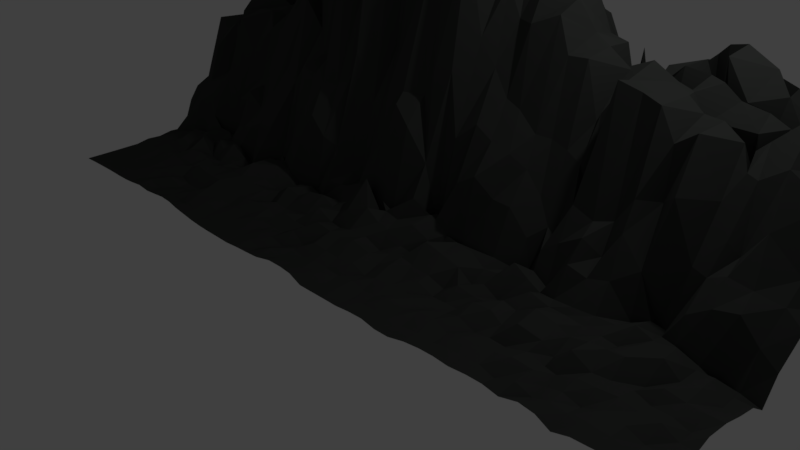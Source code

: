 # Source: MountainWall.blend  (saved by Blender 2.78.0; exported with 4.5.12 LTS)
import bpy
from mathutils import Matrix  # noqa: F401  (used for matrix-valued properties, if any)

bpy.ops.wm.read_factory_settings(use_empty=True)
scene = bpy.context.scene
scene.name = 'Scene'

# ---- collections
col_collection_1 = bpy.data.collections.new('Collection 1'); scene.collection.children.link(col_collection_1)

# ---- materials (node trees are filled in below, after node groups)
mat_material = bpy.data.materials.new('Material')
mat_material.alpha_threshold = 0.0
mat_material.use_transparent_shadow = False
mat_material.diffuse_color = (0.04971, 0.05286, 0.04971, 1.0)
mat_material.roughness = 0.5
mat_material.specular_intensity = 0.0

# ---- material node trees

# ---- world
world_world = bpy.data.worlds.new('World'); scene.world = world_world
world_world.color = (0.05088, 0.05088, 0.05088)
world_world.use_sun_shadow = False
world_world.sun_shadow_jitter_overblur = 0.0
world_world.cycles.sampling_method = 'MANUAL'

# ---- cameras
cam_camera = bpy.data.cameras.new('Camera')
cam_camera.clip_end = 100.0
cam_camera.lens = 35.0
cam_camera.sensor_width = 32.0
cam_camera.sensor_height = 18.0
cam_camera.ortho_scale = 7.314
cam_camera.dof.focus_distance = 0.0
cam_camera.dof.aperture_fstop = 128.0

# ---- lights
light_lamp = bpy.data.lights.new('Lamp', 'POINT')
light_lamp.transmission_factor = 0.0
light_lamp.cutoff_distance = 30.0
light_lamp.energy = 100.0
light_lamp.shadow_buffer_clip_start = 1.001
light_lamp.shadow_soft_size = 0.1
light_lamp.shadow_maximum_resolution = 0.006
light_lamp.use_absolute_resolution = True

# ---- meshes
me_plane = bpy.data.meshes.new('Plane')
me_plane.from_pydata([(-4.999, 3.526, 0.2182), (5.068, 3.547, 0.2722), (5.304, 0.8621, 1.332), (-2.47, 3.508, 0.2686), (0.0133, 3.563, 0.4266), (2.535, 3.499, 0.285), (0.01815, 0.7581, 3.916), (-5.136, 1.04, 0.9697), (-2.459, -1.422, 0.3577), (5.065, -1.431, 0.3382), (-4.997, -1.381, 0.2297), (0.04361, -1.417, 0.3711), (2.53, -1.401, 0.3718), (-2.41, 0.9647, 2.727), (2.661, 0.8115, 2.29), (5.25, 2.23, 0.2907), (-3.693, 3.634, 0.2259), (5.1, -0.2005, 0.4749), (3.799, -1.401, 0.3996), (1.342, 3.655, 0.4009), (-0.1357, 2.346, 4.215), (-3.791, 0.8815, 2.358), (-5.074, 2.346, 0.2079), (0.05391, -0.3845, 0.774), (-1.206, -1.469, 0.3095), (-2.433, -0.2511, 0.5122), (-2.5, 2.412, 2.935), (-1.301, 3.39, 0.5163), (-5.026, -0.1208, 0.2655), (3.754, 3.641, 0.2839), (-3.736, -1.404, 0.2824), (1.286, -1.43, 0.3287), (-1.328, 0.8677, 3.657), (2.745, 2.197, 2.127), (2.537, -0.2557, 0.4843), (1.387, 0.8411, 3.509), (3.911, 1.05, 2.558), (3.833, -0.2169, 0.5778), (1.302, -0.2788, 0.7691), (-3.79, 2.143, 1.851), (-3.772, -0.2307, 0.3989), (1.453, 2.135, 1.803), (-1.204, -0.3532, 0.6555), (-1.373, 2.189, 0.7278), (3.884, 2.145, 1.704), (4.939, 2.881, 0.4386), (-4.434, 3.574, 0.2081), (5.193, 0.1922, 0.7762), (3.173, -1.402, 0.3892), (0.6066, 3.577, 0.4168), (-0.04037, 3.006, 2.181), (-4.326, 0.9208, 1.966), (-5.102, 1.807, 0.8107), (0.07671, 0.1195, 1.501), (-1.816, -1.471, 0.3263), (-2.413, 0.09187, 1.113), (-2.521, 3.029, 1.423), (-1.923, 3.605, 0.2646), (-5.0, -0.7433, 0.2409), (3.087, 3.602, 0.2359), (-4.368, -1.377, 0.2496), (0.6775, -1.466, 0.332), (-1.914, 0.9785, 3.21), (2.691, 2.868, 0.4702), (2.532, 0.2134, 0.9586), (0.6553, 0.8329, 4.24), (3.266, 0.9926, 2.813), (5.275, 1.68, 1.124), (-3.086, 3.559, 0.3521), (5.053, -0.8282, 0.4115), (4.45, -1.418, 0.4112), (2.041, 3.436, 0.4506), (-0.1542, 1.509, 5.604), (-3.0, 0.8302, 2.249), (-5.013, 2.908, 0.2265), (0.05753, -0.9192, 0.5054), (-0.5962, -1.455, 0.3277), (-2.487, -0.912, 0.3716), (-2.475, 1.574, 3.126), (-0.48, 3.615, 0.4433), (-5.096, 0.3702, 0.2502), (4.453, 3.657, 0.2137), (-3.081, -1.415, 0.3171), (1.919, -1.442, 0.3189), (-0.6009, 0.7839, 3.938), (2.71, 1.749, 1.632), (2.575, -0.8429, 0.4135), (2.061, 0.8714, 3.275), (4.427, 0.8141, 2.183), (3.951, 0.265, 0.6636), (3.826, -0.8259, 0.5138), (3.235, -0.2279, 0.6553), (4.522, -0.2264, 0.5396), (1.351, 0.1497, 1.377), (1.323, -0.8537, 0.451), (0.7387, -0.3509, 0.7423), (1.996, -0.2636, 0.5004), (-3.612, 2.93, 1.153), (-3.673, 1.564, 2.695), (-4.418, 2.406, 0.3774), (-3.05, 2.252, 2.502), (-3.629, 0.3211, 0.5294), (-3.725, -0.7963, 0.3903), (-4.4, -0.1458, 0.3655), (-3.067, -0.2787, 0.4846), (1.226, 2.81, 2.229), (1.403, 1.664, 3.064), (0.7967, 2.368, 5.132), (2.088, 2.201, 2.443), (-1.113, 0.03311, 1.584), (-1.183, -0.911, 0.4076), (-1.716, -0.3551, 0.6123), (-0.5635, -0.2755, 0.7349), (-1.163, 2.881, 1.947), (-1.377, 1.584, 3.714), (-1.755, 2.214, 2.582), (-0.5937, 2.219, 4.785), (3.874, 2.822, 2.107), (3.881, 1.562, 2.367), (3.14, 2.257, 2.822), (4.6, 2.169, 0.1076), (4.545, 1.628, 2.301), (3.187, 1.494, 2.852), (3.16, 2.944, 0.7938), (-0.546, 1.499, 2.524), (-1.87, 1.734, 2.82), (-1.778, 2.958, 1.107), (-0.5859, -0.8938, 0.4106), (-1.786, -0.9185, 0.3874), (-1.842, 0.1311, 0.6508), (2.14, 1.675, 1.953), (0.7911, 1.52, 5.588), (0.7737, 2.987, 0.9236), (-3.062, -0.8514, 0.3722), (-4.365, -0.7601, 0.3103), (-4.384, 0.3161, 0.9204), (-3.147, 1.524, 2.521), (-4.513, 1.615, 2.381), (-4.458, 2.934, 0.4687), (1.945, -0.7723, 0.3824), (0.739, -0.8954, 0.5012), (0.8325, 0.168, 1.457), (4.48, -0.7958, 0.4824), (3.227, -0.8114, 0.493), (3.269, 0.232, 1.161), (4.502, 0.1879, 1.125), (2.093, 0.1946, 1.318), (-3.064, 2.939, 1.93), (-3.119, 0.1948, 0.8642), (2.032, 2.853, 0.5493), (-0.456, 0.1561, 0.9553), (-0.473, 2.878, 0.7625), (4.429, 2.844, 0.3623), (5.057, 3.102, 0.371), (5.084, 3.336, 0.2828), (-4.602, 3.541, 0.2222), (-4.79, 3.522, 0.2216), (5.243, 0.4133, 1.131), (5.283, 0.6492, 1.257), (2.973, -1.403, 0.3859), (2.748, -1.416, 0.3739), (0.4301, 3.573, 0.4266), (0.2278, 3.565, 0.4299), (-0.01362, 3.215, 0.4886), (0.02325, 3.348, 0.4857), (-4.644, 0.9987, 2.098), (-4.92, 0.9778, 1.226), (-5.122, 1.605, 1.005), (-5.161, 1.304, 1.01), (0.06697, 0.3157, 2.201), (0.0505, 0.5149, 2.61), (-2.025, -1.467, 0.3454), (-2.251, -1.45, 0.3524), (-2.419, 0.3151, 1.468), (-2.411, 0.7797, 2.265), (-2.49, 3.213, 0.3091), (-2.454, 3.327, 0.2737), (-2.105, 3.565, 0.2552), (-2.289, 3.521, 0.2678), (-4.995, -0.9513, 0.2376), (-4.996, -1.165, 0.2337), (2.909, 3.528, 0.2785), (2.739, 3.494, 0.286), (-4.576, -1.375, 0.2426), (-4.786, -1.376, 0.2359), (0.4823, -1.467, 0.3302), (0.2565, -1.442, 0.3801), (-2.108, 1.029, 2.838), (-2.259, 0.969, 2.776), (2.652, 3.111, 0.3814), (2.579, 3.332, 0.289), (2.548, 0.4098, 1.076), (2.646, 0.6184, 1.863), (0.4424, 0.7529, 3.954), (0.2183, 0.8325, 4.093), (2.929, 0.8914, 2.77), (2.709, 0.8076, 2.387), (5.241, 1.91, 1.015), (5.165, 2.176, 0.6809), (-3.289, 3.588, 0.4278), (-3.592, 3.616, 0.2149), (5.053, -0.6479, 0.4744), (5.079, -0.4147, 0.5033), (4.202, -1.433, 0.4061), (4.004, -1.437, 0.3473), (1.759, 3.544, 0.7124), (1.46, 3.641, 0.3344), (-0.1904, 1.816, 5.486), (-0.1637, 2.175, 5.744), (-3.168, 0.9612, 2.449), (-3.442, 0.9496, 2.431), (-5.023, 2.689, 0.2291), (-5.023, 2.486, 0.2326), (0.07377, -0.6761, 0.5913), (0.05109, -0.5069, 0.5685), (-0.7963, -1.459, 0.3198), (-1.009, -1.467, 0.3063), (-2.467, -0.7264, 0.531), (-2.451, -0.4605, 0.5505), (-2.486, 1.885, 3.29), (-2.504, 2.183, 3.172), (-0.8287, 3.631, 0.6537), (-1.171, 3.472, 0.5289), (-5.06, 0.2234, 0.2873), (-5.017, 0.08161, 0.3084), (4.196, 3.633, 0.5529), (3.957, 3.639, 0.3238), (-3.3, -1.416, 0.3357), (-3.538, -1.41, 0.3023), (1.716, -1.447, 0.3195), (1.498, -1.434, 0.3417), (-0.8638, 0.8543, 3.958), (-1.059, 0.8066, 3.722), (2.71, 1.915, 0.4212), (2.752, 1.945, 0.4118), (2.577, -0.6159, 0.5957), (2.538, -0.3702, 0.5833), (1.755, 0.7818, 3.143), (1.564, 0.8315, 3.16), (4.318, 0.8048, 2.227), (4.191, 0.9291, 2.451), (3.91, 0.3163, 1.996), (3.887, 0.6256, 2.538), (3.848, -0.638, 0.4918), (3.835, -0.397, 0.6318), (3.017, -0.2254, 0.6572), (2.767, -0.2323, 0.7305), (4.335, -0.2417, 0.7089), (4.051, -0.2062, 0.698), (1.433, 0.3502, 2.045), (1.428, 0.6256, 2.628), (1.335, -0.6685, 0.4563), (1.315, -0.5121, 0.5616), (0.5379, -0.3165, 0.7513), (0.354, -0.3214, 0.8788), (1.827, -0.3004, 0.667), (1.567, -0.2972, 0.7219), (-3.777, 3.104, 0.3684), (-3.701, 3.326, 0.3549), (-3.735, 1.703, 2.459), (-3.764, 2.005, 3.148), (-4.631, 2.407, 0.4215), (-4.871, 2.366, 0.2521), (-3.251, 2.196, 2.905), (-3.53, 2.101, 2.117), (-3.758, 0.5191, 1.48), (-3.778, 0.7109, 1.799), (-3.738, -0.5736, 0.4414), (-3.768, -0.3804, 0.4099), (-4.581, -0.1421, 0.3361), (-4.803, -0.1228, 0.3443), (-3.235, -0.2301, 0.4707), (-3.502, -0.2038, 0.6814), (1.423, 3.08, 1.827), (1.386, 3.405, 0.6236), (1.5, 1.651, 3.467), (1.509, 1.904, 3.407), (0.5408, 2.409, 4.289), (0.2161, 2.46, 4.897), (1.827, 1.873, 3.303), (1.422, 2.067, 1.686), (-1.154, 0.2659, 1.967), (-1.233, 0.608, 2.385), (-1.173, -0.7114, 0.4739), (-1.192, -0.5546, 0.5059), (-2.012, -0.3342, 0.7532), (-2.297, -0.2935, 0.5939), (-0.7772, -0.3055, 0.7139), (-0.9657, -0.3597, 0.6145), (-1.219, 3.197, 0.5322), (-1.272, 3.306, 0.2909), (-1.302, 1.698, 4.313), (-1.274, 2.062, 3.14), (-1.921, 2.353, 2.696), (-2.146, 2.402, 2.631), (-0.9179, 1.947, 4.223), (-1.149, 2.048, 2.61), (3.789, 3.124, 1.094), (3.737, 3.383, 0.6862), (3.892, 1.502, 2.628), (3.983, 1.864, 2.908), (2.794, 2.239, 2.378), (2.72, 2.356, 0.3386), (4.449, 2.063, 2.318), (4.126, 2.075, 2.704), (5.234, 2.37, 0.4023), (5.012, 2.744, 0.624), (-3.916, 3.656, 0.289), (-4.251, 3.614, 0.2863), (5.13, -0.03581, 0.4916), (5.169, 0.07276, 0.429), (3.592, -1.385, 0.405), (3.382, -1.41, 0.3639), (1.066, 3.683, 0.3649), (0.7586, 3.613, 0.4744), (-0.1337, 2.565, 4.515), (-0.09303, 2.807, 3.664), (-4.01, 0.9354, 2.018), (-4.135, 0.983, 2.125), (-5.112, 2.197, 0.1502), (-5.096, 2.033, 0.5804), (0.1217, -0.122, 1.128), (0.07417, -0.01598, 0.9302), (-1.413, -1.473, 0.3123), (-1.618, -1.472, 0.3147), (-2.412, -0.1075, 0.4587), (-2.413, -0.06512, 0.5604), (-2.545, 2.591, 2.534), (-2.542, 2.82, 2.063), (-1.37, 3.54, 0.3567), (-1.654, 3.636, 0.3336), (-5.015, -0.3353, 0.278), (-5.005, -0.5431, 0.2432), (3.558, 3.642, 0.2629), (3.351, 3.644, 0.2176), (-3.95, -1.397, 0.2712), (-4.161, -1.385, 0.2596), (1.095, -1.446, 0.3207), (0.8874, -1.457, 0.3287), (-1.49, 0.9048, 3.385), (-1.668, 0.9365, 3.289), (2.703, 2.46, 0.2982), (2.721, 2.636, 0.4479), (2.591, -0.04592, 0.7287), (2.522, 0.1309, 0.7326), (1.285, 0.9543, 3.744), (1.019, 0.9149, 4.136), (3.723, 0.9912, 2.598), (3.529, 1.021, 2.729), (5.317, 1.18, 1.667), (5.298, 1.459, 1.248), (-2.605, 3.545, 0.2435), (-2.865, 3.576, 0.3763), (5.061, -1.225, 0.3708), (5.056, -1.022, 0.4056), (4.864, -1.418, 0.3599), (4.668, -1.407, 0.3944), (2.367, 3.495, 0.2861), (2.174, 3.448, 0.3883), (0.02318, 0.9809, 4.103), (0.01878, 1.201, 4.381), (-2.681, 0.9519, 2.479), (-2.865, 0.863, 2.222), (-4.998, 3.314, 0.2212), (-5.0, 3.107, 0.2244), (0.04826, -1.247, 0.3556), (0.04489, -1.091, 0.3924), (-0.1571, -1.43, 0.3796), (-0.3914, -1.453, 0.3416), (-2.467, -1.261, 0.325), (-2.484, -1.079, 0.3956), (-2.449, 1.368, 2.907), (-2.465, 1.468, 2.475), (-0.1921, 3.569, 0.4147), (-0.334, 3.597, 0.3763), (-5.115, 0.8347, 0.9434), (-5.087, 0.5565, 0.7212), (4.889, 3.586, 0.2523), (4.66, 3.645, 0.241), (-2.668, -1.413, 0.3589), (-2.895, -1.414, 0.3352), (2.33, -1.394, 0.3583), (2.126, -1.414, 0.3497), (-0.1271, 0.7506, 3.765), (-0.3057, 0.8756, 4.189), (2.756, 1.223, 2.769), (2.67, 1.564, 2.221), (2.533, -1.209, 0.3855), (2.55, -1.011, 0.4318), (2.475, 0.8357, 2.905), (2.248, 0.8009, 2.899), (5.05, 0.8518, 2.127), (4.69, 0.8034, 2.376), (3.88, -0.01049, 0.7512), (3.937, 0.1613, 0.7484), (3.801, -1.187, 0.428), (3.8, -1.013, 0.439), (3.666, -0.238, 0.6213), (3.459, -0.267, 0.6566), (4.935, -0.2066, 0.4697), (4.728, -0.2144, 0.5788), (1.33, -0.08777, 0.6108), (1.346, 0.01017, 0.7707), (1.289, -1.238, 0.3498), (1.298, -1.053, 0.3803), (1.13, -0.2927, 0.5335), (0.9721, -0.3645, 0.6198), (2.38, -0.2692, 0.4702), (2.175, -0.2657, 0.5799), (-3.682, 2.006, 2.873), (-3.672, 2.62, 2.623), (-3.72, 1.098, 2.631), (-3.69, 1.313, 2.669), (-4.088, 2.175, 2.44), (-4.259, 2.344, 1.075), (-2.727, 2.355, 2.64), (-2.896, 2.307, 2.689), (-3.734, -0.03721, 0.6517), (-3.675, 0.227, 0.6788), (-3.735, -1.206, 0.3086), (-3.733, -0.9934, 0.3597), (-3.923, -0.229, 0.4402), (-4.162, -0.1822, 0.4912), (-2.606, -0.3022, 0.5557), (-2.867, -0.329, 0.517), (1.375, 2.055, 2.294), (1.206, 2.537, 3.066), (1.288, 1.094, 3.737), (1.329, 1.43, 3.662), (1.218, 2.278, 3.048), (1.018, 2.31, 3.39), (2.517, 2.314, 0.9292), (2.262, 2.303, 2.2), (-1.213, -0.1313, 0.6207), (-1.192, -0.04416, 0.5889), (-1.2, -1.276, 0.3294), (-1.197, -1.089, 0.3617), (-1.396, -0.3488, 0.5298), (-1.512, -0.3139, 0.5195), (-0.1661, -0.3313, 0.6523), (-0.3373, -0.2993, 0.6504), (-1.397, 1.982, 3.934), (-1.317, 2.579, 3.86), (-1.338, 1.129, 3.775), (-1.362, 1.433, 3.902), (-1.228, 2.233, 1.426), (-1.386, 2.224, 1.895), (-0.333, 2.307, 3.585), (-0.2599, 2.195, 3.12), (3.892, 2.374, 2.499), (3.871, 2.508, 2.308), (3.949, 1.12, 2.496), (3.913, 1.321, 2.693), (3.701, 2.23, 2.847), (3.33, 2.102, 2.987), (5.035, 2.252, 0.4046), (4.758, 2.227, 1.277), (4.603, 1.857, 2.083), (4.627, 2.104, 1.28), (4.331, 1.167, 2.441), (4.385, 1.458, 2.45), (4.343, 1.525, 2.474), (4.12, 1.528, 2.573), (5.024, 1.718, 1.648), (4.796, 1.728, 1.921), (3.218, 1.878, 2.851), (3.185, 1.997, 2.819), (3.261, 1.268, 2.752), (3.201, 1.368, 2.379), (2.824, 1.506, 2.489), (2.697, 1.739, 1.452), (3.686, 1.56, 2.311), (3.485, 1.493, 2.822), (3.119, 3.113, 0.6335), (3.079, 3.347, 0.4403), (3.133, 2.564, 2.304), (3.123, 2.788, 0.3109), (2.833, 2.934, 0.3601), (2.766, 2.918, 0.3274), (3.572, 2.897, 1.931), (3.313, 2.946, 0.6336), (-0.789, 1.737, 4.434), (-0.5858, 2.027, 3.423), (-0.5378, 1.237, 4.343), (-0.4748, 1.497, 3.54), (-0.6338, 1.695, 3.79), (-0.9885, 1.714, 4.037), (-0.3747, 1.528, 4.6), (-0.5441, 1.456, 3.445), (-1.882, 1.738, 2.983), (-1.708, 2.104, 2.658), (-1.944, 1.285, 3.249), (-1.896, 1.583, 2.998), (-1.945, 1.719, 2.823), (-2.125, 1.601, 3.086), (-1.558, 1.698, 3.128), (-1.721, 1.699, 2.982), (-1.805, 3.162, 0.3695), (-1.896, 3.334, 0.4386), (-1.948, 2.337, 2.716), (-1.792, 2.722, 1.936), (-1.956, 3.025, 1.05), (-2.214, 3.049, 1.912), (-1.467, 2.824, 2.389), (-1.651, 2.949, 0.9724), (-0.5883, -0.7112, 0.4973), (-0.5846, -0.5407, 0.5302), (-0.5848, -1.267, 0.3247), (-0.5801, -1.077, 0.4095), (-0.7974, -0.8873, 0.3995), (-0.9889, -0.8905, 0.404), (-0.153, -0.9203, 0.3922), (-0.3671, -0.9069, 0.5169), (-1.776, -0.7541, 0.454), (-1.743, -0.5447, 0.5949), (-1.806, -1.286, 0.3285), (-1.794, -1.098, 0.357), (-1.973, -0.9306, 0.4377), (-2.245, -0.9291, 0.4876), (-1.396, -0.925, 0.3721), (-1.601, -0.9166, 0.4006), (-1.743, 0.3498, 1.92), (-1.768, 0.775, 2.459), (-1.746, -0.1471, 0.7374), (-1.827, 0.0608, 0.7236), (-1.95, 0.1232, 0.7427), (-2.134, 0.07864, 1.129), (-1.35, 0.02924, 1.263), (-1.603, 0.07058, 1.128), (2.135, 1.622, 2.461), (2.144, 1.845, 2.61), (2.108, 1.106, 3.422), (2.094, 1.499, 3.396), (1.942, 1.645, 2.511), (1.515, 1.758, 3.516), (2.511, 1.7, 1.591), (2.244, 1.746, 2.066), (0.8363, 1.889, 5.689), (0.8548, 2.071, 4.396), (0.6741, 1.032, 4.393), (0.7465, 1.22, 4.989), (0.5418, 1.49, 5.997), (0.1558, 1.491, 6.206), (1.279, 1.654, 3.971), (1.067, 1.603, 4.64), (0.7471, 3.199, 0.763), (0.6061, 3.39, 0.5072), (0.8748, 2.408, 3.304), (0.8125, 2.763, 3.368), (0.525, 3.014, 2.445), (0.2406, 3.031, 2.614), (0.9072, 2.709, 1.45), (0.836, 2.938, 0.7839), (-3.074, -0.6653, 0.482), (-3.054, -0.4191, 0.5335), (-3.074, -1.234, 0.3053), (-3.054, -1.031, 0.4247), (-3.296, -0.8188, 0.4602), (-3.513, -0.8017, 0.3723), (-2.671, -0.9113, 0.3549), (-2.859, -0.8919, 0.3426), (-4.364, -0.5455, 0.3475), (-4.378, -0.3378, 0.3609), (-4.366, -1.163, 0.2576), (-4.366, -0.9627, 0.268), (-4.588, -0.7529, 0.2754), (-4.792, -0.7443, 0.25), (-3.966, -0.7814, 0.3508), (-4.165, -0.7688, 0.3062), (-4.382, 0.5522, 1.204), (-4.331, 0.7152, 1.752), (-4.409, 0.07534, 0.3966), (-4.404, 0.1575, 0.445), (-4.607, 0.3706, 0.7302), (-4.829, 0.3585, 0.6052), (-3.902, 0.2698, 0.8123), (-4.106, 0.3881, 1.088), (-3.089, 1.686, 2.397), (-2.993, 1.962, 2.749), (-3.021, 1.165, 2.317), (-3.111, 1.388, 2.5), (-3.22, 1.524, 2.221), (-3.363, 1.468, 2.504), (-2.741, 1.583, 2.973), (-2.973, 1.585, 2.768), (-4.478, 1.978, 2.286), (-4.433, 2.215, 1.53), (-4.339, 1.302, 2.154), (-4.426, 1.438, 2.004), (-4.744, 1.709, 1.685), (-4.929, 1.784, 1.018), (-3.91, 1.535, 2.694), (-4.221, 1.563, 2.789), (-4.413, 3.157, 0.3899), (-4.433, 3.341, 0.3152), (-4.458, 2.497, 0.3594), (-4.479, 2.591, 0.3258), (-4.656, 2.877, 0.4374), (-4.845, 2.906, 0.2336), (-3.958, 2.996, 0.4213), (-4.206, 2.984, 0.6217), (1.956, -0.6405, 0.4096), (1.974, -0.4615, 0.5586), (1.921, -1.239, 0.362), (1.927, -0.999, 0.4422), (1.759, -0.8049, 0.442), (1.538, -0.8328, 0.4195), (2.332, -0.8259, 0.49), (2.114, -0.779, 0.4046), (0.7655, -0.6674, 0.5544), (0.7586, -0.501, 0.5251), (0.6836, -1.257, 0.3537), (0.6995, -1.075, 0.3874), (0.4923, -0.917, 0.4789), (0.2789, -0.914, 0.4951), (1.1, -0.8739, 0.4455), (0.9194, -0.8732, 0.4003), (0.7681, 0.3458, 2.499), (0.6958, 0.5235, 3.313), (0.7139, -0.1711, 0.8018), (0.8488, -0.04528, 1.081), (0.6212, 0.0704, 1.88), (0.3757, 0.1279, 2.076), (1.098, 0.1761, 0.8918), (0.9841, 0.2232, 0.7219), (4.478, -0.6111, 0.4461), (4.493, -0.4526, 0.5692), (4.467, -1.211, 0.4414), (4.478, -1.022, 0.4609), (4.256, -0.8016, 0.5267), (4.03, -0.8131, 0.5101), (4.887, -0.8248, 0.4152), (4.694, -0.8098, 0.5024), (3.272, -0.6544, 0.5745), (3.271, -0.4242, 0.6563), (3.175, -1.227, 0.3635), (3.184, -0.9976, 0.5062), (2.965, -0.8347, 0.4318), (2.769, -0.8398, 0.4448), (3.594, -0.8283, 0.4242), (3.438, -0.8028, 0.4305), (3.257, 0.4075, 1.491), (3.24, 0.665, 2.767), (3.236, -0.1539, 0.7248), (3.265, 0.01245, 0.9992), (3.073, 0.1498, 1.331), (2.742, 0.2173, 1.118), (3.733, 0.2194, 1.188), (3.486, 0.2054, 1.509), (4.504, 0.3739, 1.391), (4.498, 0.5899, 1.51), (4.552, -0.0179, 0.577), (4.537, 0.06039, 0.5788), (4.269, 0.1612, 0.9698), (4.068, 0.2368, 0.6705), (4.997, 0.1758, 0.9479), (4.771, 0.1696, 1.2), (2.12, 0.4118, 1.702), (2.092, 0.5529, 2.061), (2.028, -0.09966, 0.6411), (2.039, 0.03002, 0.7444), (1.863, 0.182, 1.337), (1.636, 0.1177, 1.553), (2.393, 0.2414, 0.484), (2.322, 0.2289, 1.021), (-3.021, 3.172, 0.7154), (-3.052, 3.362, 0.3201), (-3.064, 2.492, 2.451), (-3.051, 2.606, 1.973), (-3.414, 2.845, 1.592), (-3.538, 2.989, 0.2312), (-2.664, 3.014, 0.4381), (-2.809, 2.99, 1.684), (-3.086, 0.3815, 1.232), (-3.014, 0.5899, 1.541), (-3.092, -0.13, 0.5942), (-3.118, 0.06691, 0.6484), (-3.365, 0.2805, 0.5982), (-3.49, 0.3458, 0.5232), (-2.62, 0.07726, 1.01), (-2.865, 0.1168, 0.9401), (1.846, 3.049, 0.8867), (1.967, 3.327, 0.3478), (2.044, 2.479, 1.682), (1.971, 2.712, 2.582), (1.781, 2.926, 1.132), (1.701, 2.792, 1.99), (2.472, 2.831, 0.3471), (2.215, 2.684, 0.5547), (-0.5278, 0.3212, 2.478), (-0.5992, 0.6271, 3.857), (-0.5567, -0.133, 0.6089), (-0.4963, -0.02529, 0.8233), (-0.7031, 0.0992, 1.253), (-0.887, 0.02862, 1.357), (-0.1408, 0.163, 1.297), (-0.3411, 0.1715, 0.856), (-0.4596, 2.968, 0.9296), (-0.4882, 3.4, 0.6892), (-0.613, 2.594, 4.2), (-0.5892, 2.802, 2.65), (-0.7526, 2.796, 0.4141), (-0.8921, 2.943, 0.865), (-0.2946, 2.982, 0.722), (-0.3032, 2.868, 0.5491), (4.614, 2.992, 0.9036), (4.519, 3.38, 0.5713), (4.676, 2.286, 1.701), (4.47, 2.741, 0.2935), (4.45, 2.704, 1.164), (4.152, 2.846, 1.591), (4.92, 2.901, 0.3267), (4.664, 2.748, 1.298), (4.788, 2.397, 0.5205), (4.746, 2.56, 1.32), (5.026, 2.36, 1.049), (4.931, 2.714, 0.298), (3.886, 2.093, 2.778), (4.06, 2.496, 2.385), (4.434, 2.303, 2.26), (4.395, 2.567, 1.725), (4.114, 3.027, 1.575), (3.94, 3.396, 0.5004), (4.384, 2.996, 1.302), (4.278, 3.344, 1.061), (-0.2023, 2.497, 4.108), (-0.3731, 2.809, 0.9704), (-0.3123, 2.542, 3.382), (-0.2528, 2.788, 2.525), (-1.044, 2.206, 3.799), (-0.9329, 2.555, 4.311), (-0.9557, 2.359, 3.911), (-0.7821, 2.754, 2.471), (-1.067, 3.113, 0.8907), (-1.164, 3.314, 0.5067), (-0.7619, 2.931, 1.295), (-0.8052, 3.36, 1.076), (-0.36, -0.1641, 0.6738), (-0.3551, -0.01605, 0.8481), (-0.2039, -0.1853, 0.7224), (-0.2085, 0.02854, 0.9126), (-0.9821, -0.1258, 0.6702), (-0.9734, -0.03511, 0.5922), (-0.7829, -0.1164, 0.5766), (-0.7138, -0.07086, 0.8181), (-0.9033, 0.3067, 1.966), (-1.013, 0.6046, 3.705), (-0.6999, 0.3749, 2.129), (-0.7744, 0.6209, 3.057), (2.308, 2.478, 1.823), (2.159, 2.797, 0.4011), (2.561, 2.429, 1.087), (2.431, 2.741, 1.516), (1.306, 1.992, 3.323), (1.58, 2.526, 2.956), (1.895, 2.422, 2.508), (1.813, 2.687, 1.304), (1.644, 3.094, 0.5591), (1.542, 3.32, 0.7829), (1.798, 3.097, 0.5061), (1.755, 3.227, 0.7993), (-2.825, -0.1071, 0.7391), (-2.84, 0.01434, 0.6724), (-2.549, -0.1139, 0.6067), (-2.578, 0.004634, 0.4921), (-3.486, -0.01712, 0.546), (-3.476, 0.2396, 0.663), (-3.267, -0.05407, 0.6655), (-3.328, 0.1786, 0.6171), (-3.483, 0.4774, 1.024), (-3.482, 0.627, 2.329), (-3.272, 0.3602, 1.205), (-3.214, 0.6212, 1.901), (-2.929, 2.534, 2.406), (-2.888, 2.784, 2.07), (-2.712, 2.61, 2.51), (-2.671, 2.83, 1.998), (-3.439, 2.001, 2.867), (-3.519, 2.827, -0.08631), (-3.244, 2.514, 2.32), (-3.273, 2.631, 2.451), (-3.661, 3.087, 0.4797), (-3.63, 3.333, 0.4861), (-3.411, 3.069, 1.176), (-3.302, 3.389, 0.5581), (2.191, -0.0553, 0.6381), (2.303, 0.1271, 0.6555), (2.374, -0.01977, 0.8333), (2.371, 0.1894, 0.5151), (1.546, -0.03802, 0.769), (1.564, 0.02963, 0.7074), (1.809, -0.07055, 0.7621), (1.801, 0.03318, 0.7302), (1.655, 0.3528, 1.912), (1.634, 0.6008, 2.339), (1.91, 0.3539, 1.837), (1.828, 0.5914, 2.261), (4.737, -0.01645, 0.5923), (4.734, 0.07471, 0.4926), (4.946, -0.02692, 0.4934), (4.958, 0.04745, 0.5103), (4.076, 0.007309, 0.6626), (4.075, 0.1631, 0.6306), (4.323, 0.009323, 0.7017), (4.265, 0.07513, 0.6623), (4.153, 0.3777, 1.353), (4.198, 0.6486, 1.954), (4.303, 0.3979, 1.286), (4.362, 0.5546, 1.634), (3.504, -0.1337, 0.7313), (3.507, 0.04051, 1.056), (3.702, -0.07201, 0.6961), (3.752, 0.1169, 0.6634), (2.776, -0.07297, 0.6568), (2.769, 0.04714, 0.6655), (2.987, -0.1222, 0.6912), (3.02, 0.01183, 1.058), (2.757, 0.3955, 1.511), (2.759, 0.6105, 1.584), (3.067, 0.3206, 1.456), (2.946, 0.678, 2.824), (3.41, -1.216, 0.4528), (3.442, -0.9863, 0.4815), (3.607, -1.188, 0.3598), (3.611, -0.9943, 0.3857), (2.754, -1.217, 0.4022), (2.762, -0.9997, 0.4368), (2.975, -1.219, 0.4139), (2.967, -1.004, 0.4582), (2.766, -0.6575, 0.518), (2.746, -0.4137, 0.5704), (2.978, -0.6703, 0.6356), (2.999, -0.4218, 0.7107), (4.679, -1.204, 0.3872), (4.69, -1.032, 0.387), (4.863, -1.213, 0.3779), (4.87, -1.027, 0.3802), (4.01, -1.201, 0.4243), (4.016, -1.015, 0.3841), (4.209, -1.21, 0.4491), (4.222, -1.016, 0.4731), (4.054, -0.6257, 0.5049), (4.062, -0.4468, 0.6867), (4.289, -0.6105, 0.5147), (4.311, -0.4672, 0.4896), (0.9958, -0.1929, 0.8426), (1.035, 0.05064, 0.9023), (1.202, -0.1492, 0.703), (1.142, 0.03702, 0.8887), (0.3679, -0.08811, 0.6722), (0.3471, -0.06276, 0.8787), (0.483, -0.1442, 0.8262), (0.4867, -0.03561, 0.7855), (0.3533, 0.262, 2.192), (0.2846, 0.5253, 3.131), (0.6179, 0.3495, 2.196), (0.4691, 0.5657, 3.557), (0.8959, -1.25, 0.3814), (0.9099, -1.057, 0.4039), (1.104, -1.245, 0.334), (1.104, -1.059, 0.3645), (0.2565, -1.254, 0.3786), (0.2663, -1.092, 0.4165), (0.4878, -1.26, 0.3948), (0.4895, -1.085, 0.4058), (0.2683, -0.6968, 0.5782), (0.2766, -0.5447, 0.6357), (0.5162, -0.6869, 0.6394), (0.5466, -0.5265, 0.6415), (2.145, -1.229, 0.3732), (2.146, -1.005, 0.4499), (2.341, -1.21, 0.3477), (2.352, -1.023, 0.3821), (1.505, -1.238, 0.3515), (1.52, -1.034, 0.4264), (1.72, -1.236, 0.3837), (1.728, -1.017, 0.3824), (1.566, -0.6607, 0.512), (1.587, -0.5227, 0.5467), (1.776, -0.6376, 0.4029), (1.788, -0.4883, 0.4448), (-4.331, 2.443, 0.2144), (-4.307, 2.647, 1.455), (-4.11, 2.312, 1.906), (-4.057, 2.549, 2.305), (-4.833, 2.497, 0.2416), (-4.836, 2.667, 0.2764), (-4.627, 2.518, 0.312), (-4.639, 2.63, 0.2947), (-4.819, 3.125, 0.2244), (-4.794, 3.316, 0.225), (-4.649, 3.155, 0.254), (-4.618, 3.336, 0.2227), (-4.183, 1.221, 2.028), (-4.22, 1.33, 2.132), (-4.046, 1.165, 2.146), (-4.017, 1.292, 2.437), (-4.956, 1.327, 1.512), (-4.937, 1.575, 1.213), (-4.669, 1.275, 2.059), (-4.696, 1.505, 2.027), (-4.895, 2.011, 0.7968), (-4.875, 2.231, 0.5), (-4.723, 1.959, 1.509), (-4.655, 2.235, 0.628), (-2.951, 1.216, 2.485), (-2.919, 1.392, 2.4), (-2.719, 1.31, 2.932), (-2.718, 1.444, 2.557), (-3.407, 1.152, 2.422), (-3.355, 1.301, 2.546), (-3.188, 1.136, 2.425), (-3.208, 1.345, 2.46), (-3.493, 1.625, 2.997), (-3.544, 2.089, 2.538), (-3.142, 1.592, 2.722), (-3.207, 1.953, 2.96), (-4.165, 0.05168, 0.5744), (-4.16, 0.1712, 0.4516), (-3.95, 0.0487, 0.5266), (-3.938, 0.1577, 0.5504), (-4.806, 0.0805, 0.3238), (-4.829, 0.204, 0.3295), (-4.593, 0.07676, 0.4117), (-4.613, 0.1892, 0.3214), (-4.845, 0.565, 1.015), (-4.884, 0.8084, 1.118), (-4.629, 0.5835, 1.064), (-4.657, 0.7538, 1.228), (-4.163, -1.172, 0.272), (-4.165, -0.9678, 0.2798), (-3.953, -1.189, 0.2942), (-3.962, -0.979, 0.326), (-4.785, -1.161, 0.2406), (-4.786, -0.9496, 0.2451), (-4.575, -1.161, 0.2481), (-4.58, -0.9557, 0.2527), (-4.796, -0.5384, 0.2739), (-4.797, -0.3341, 0.2917), (-4.593, -0.5372, 0.3025), (-4.587, -0.3271, 0.3219), (-2.877, -1.228, 0.3383), (-2.854, -1.035, 0.3258), (-2.671, -1.233, 0.338), (-2.678, -1.048, 0.3517), (-3.527, -1.212, 0.312), (-3.517, -1.007, 0.3813), (-3.301, -1.22, 0.3676), (-3.302, -1.026, 0.3508), (-3.518, -0.623, 0.4457), (-3.527, -0.4211, 0.5443), (-3.293, -0.6559, 0.4168), (-3.249, -0.4078, 0.5729), (1.065, 2.459, 2.193), (1.073, 2.52, 3.581), (1.25, 2.441, 2.791), (1.071, 2.781, 0.6628), (0.2557, 2.619, 4.317), (0.2404, 2.845, 4.259), (0.5554, 2.595, 4.355), (0.5793, 2.792, 3.865), (0.2302, 3.23, 0.4873), (0.2303, 3.349, 0.4899), (0.4282, 3.233, 0.5048), (0.4129, 3.37, 0.478), (1.036, 1.079, 4.205), (1.035, 1.272, 4.535), (1.214, 1.12, 3.398), (1.284, 1.34, 3.93), (0.2167, 1.004, 4.142), (0.2112, 1.22, 4.991), (0.4266, 0.9971, 4.246), (0.4419, 1.177, 4.556), (0.1757, 1.861, 6.653), (0.1566, 2.253, 6.148), (0.6031, 1.887, 6.171), (0.5483, 2.239, 5.954), (2.311, 1.177, 3.086), (2.267, 1.511, 3.015), (2.512, 1.151, 2.982), (2.477, 1.539, 2.951), (1.481, 1.047, 3.732), (1.453, 1.475, 3.854), (1.773, 1.122, 3.913), (1.839, 1.53, 3.743), (1.633, 1.718, 2.469), (1.509, 1.969, 2.467), (1.79, 1.618, 2.88), (1.715, 1.818, 2.902), (-1.496, -0.1563, 0.6388), (-1.562, -0.04002, 0.6813), (-1.369, -0.12, 0.5375), (-1.358, -0.0281, 0.5497), (-2.288, -0.09286, 0.5613), (-2.211, -0.005649, 0.5048), (-2.049, -0.03095, 0.7211), (-2.017, 0.05599, 0.5672), (-2.171, 0.4411, 1.825), (-2.232, 0.8194, 2.234), (-1.936, 0.414, 1.778), (-2.041, 0.7484, 2.837), (-1.614, -1.28, 0.3288), (-1.607, -1.089, 0.3639), (-1.408, -1.282, 0.3287), (-1.402, -1.093, 0.3602), (-2.251, -1.288, 0.3566), (-2.252, -1.11, 0.4276), (-2.013, -1.296, 0.351), (-1.991, -1.116, 0.4162), (-2.236, -0.7501, 0.5586), (-2.256, -0.5198, 0.6018), (-1.975, -0.7548, 0.5238), (-1.992, -0.5488, 0.6232), (-0.3781, -1.251, 0.3947), (-0.3642, -1.081, 0.3589), (-0.1532, -1.246, 0.3585), (-0.1509, -1.08, 0.4137), (-1.006, -1.27, 0.3305), (-0.9991, -1.079, 0.355), (-0.7947, -1.272, 0.3513), (-0.7948, -1.068, 0.3984), (-0.9856, -0.7068, 0.4087), (-0.9756, -0.5579, 0.4853), (-0.7964, -0.6943, 0.5287), (-0.7939, -0.5379, 0.4942), (-1.492, 2.268, 3.67), (-1.503, 2.66, 2.69), (-1.36, 2.54, 0.5633), (-1.39, 2.765, 0.4888), (-2.168, 2.565, 2.777), (-2.235, 2.816, 2.859), (-1.894, 2.575, 2.341), (-1.902, 2.801, 1.79), (-2.31, 3.213, 0.2674), (-2.303, 3.339, 0.2691), (-1.981, 3.219, 0.6318), (-2.102, 3.377, 0.3407), (-1.733, 1.239, 3.396), (-1.728, 1.546, 3.299), (-1.548, 1.165, 3.552), (-1.568, 1.505, 3.612), (-2.252, 1.283, 2.798), (-2.249, 1.413, 2.951), (-2.117, 1.281, 2.882), (-2.036, 1.526, 2.986), (-2.093, 1.813, 3.058), (-2.13, 2.151, 3.181), (-1.937, 1.793, 2.685), (-1.894, 2.1, 3.149), (-0.4439, 1.267, 3.999), (-0.5091, 1.474, 3.437), (-0.2238, 1.017, 4.205), (-0.323, 1.269, 4.677), (-1.102, 1.056, 3.967), (-1.09, 1.42, 4.18), (-0.846, 1.081, 4.116), (-0.7349, 1.477, 4.245), (-0.938, 1.896, 3.904), (-1.122, 2.025, 3.728), (-0.6706, 1.631, 3.53), (-0.8558, 1.764, 4.088), (3.309, 2.531, 2.023), (3.274, 2.705, 2.206), (3.725, 2.339, 2.774), (3.568, 2.658, 2.265), (2.702, 2.48, 0.4533), (2.703, 2.635, 0.3879), (2.779, 2.436, 0.1506), (2.852, 2.698, 1.741), (2.771, 3.101, 0.3115), (2.752, 3.296, 0.2985), (2.854, 3.103, 0.3298), (2.892, 3.316, 0.2861), (3.476, 1.207, 2.707), (3.389, 1.333, 2.681), (3.694, 1.12, 2.461), (3.695, 1.367, 2.817), (2.687, 1.232, 2.788), (2.755, 1.516, 1.914), (2.957, 1.284, 2.903), (2.926, 1.507, 2.507), (2.693, 1.915, 0.412), (2.661, 1.929, 0.4051), (2.82, 1.824, 2.717), (2.791, 1.995, 2.189), (4.678, 1.18, 2.783), (4.741, 1.529, 2.377), (5.071, 1.177, 2.307), (5.043, 1.492, 2.071), (4.155, 1.25, 2.101), (4.163, 1.241, 2.45), (4.202, 1.164, 2.312), (4.21, 1.224, 2.168), (4.142, 1.64, 2.346), (4.186, 1.742, 2.702), (4.382, 1.85, 2.221), (4.464, 1.748, 2.246), (4.759, 1.938, 1.217), (4.743, 2.086, 1.065), (4.981, 1.929, 1.307), (4.978, 2.113, 1.099), (3.435, 1.929, 2.307), (3.395, 1.912, 0.6678), (3.549, 1.654, 2.992), (3.602, 1.936, 3.073), (3.343, 3.111, 0.3827), (3.343, 3.312, 0.6812), (3.469, 3.112, 0.7868), (3.528, 3.386, 0.4494), (-0.4916, 1.683, 5.002), (-0.4955, 2.171, 4.742), (-0.3096, 1.656, 4.326), (-0.3673, 2.127, 4.958), (-1.694, 1.778, 2.868), (-1.578, 2.06, 3.362), (-1.575, 1.735, 3.342), (-1.323, 2.161, 2.255), (-1.7, 3.098, 0.3407), (-1.669, 3.252, 0.7461), (-1.446, 3.191, 0.6019), (-1.366, 3.335, 0.4527), (-0.3818, -0.7174, 0.4994), (-0.3452, -0.5138, 0.7044), (-0.1306, -0.7067, 0.6455), (-0.1222, -0.4931, 0.5774), (-1.574, -0.7411, 0.4773), (-1.532, -0.4991, 0.5587), (-1.379, -0.7234, 0.4896), (-1.383, -0.5109, 0.4275), (-1.541, 0.2564, 2.097), (-1.532, 0.5943, 2.195), (-1.339, 0.2802, 2.033), (-1.356, 0.6157, 2.214), (2.208, 1.65, 1.44), (2.324, 1.983, 2.56), (2.42, 1.678, 2.607), (2.576, 2.033, 1.814), (1.052, 1.846, 4.461), (1.084, 1.991, 3.981), (1.255, 1.714, 3.187), (1.279, 1.984, 3.761), (0.7716, 3.157, 0.675), (0.7771, 3.407, 0.5254), (0.9632, 2.983, 2.11), (1.029, 3.381, 1.356), (-2.867, -0.6768, 0.5506), (-2.865, -0.4235, 0.4491), (-2.659, -0.7001, 0.5224), (-2.655, -0.4406, 0.5415), (-4.159, -0.5442, 0.3413), (-4.155, -0.3604, 0.3568), (-3.96, -0.5572, 0.4269), (-3.939, -0.3612, 0.37), (-4.091, 0.5898, 1.278), (-4.084, 0.7852, 1.406), (-3.91, 0.5274, 1.156), (-3.98, 0.7826, 1.543), (-2.982, 1.846, 2.771), (-2.908, 2.037, 2.842), (-2.782, 1.942, 2.883), (-2.721, 2.149, 2.691), (-4.198, 1.965, 2.634), (-4.238, 2.178, 1.75), (-3.896, 1.864, 2.811), (-4.021, 2.117, 1.996), (-4.177, 3.105, 0.32), (-4.255, 3.288, 0.4217), (-3.956, 3.067, 0.3003), (-3.917, 3.207, 0.8523), (2.124, -0.6159, 0.3901), (2.179, -0.4277, 0.4922), (2.31, -0.5878, 0.5473), (2.341, -0.3691, 0.4599), (0.9159, -0.6842, 0.4638), (0.9303, -0.5072, 0.5522), (1.112, -0.6787, 0.5328), (1.112, -0.4808, 0.5712), (1.016, 0.3769, 2.565), (0.9473, 0.6544, 3.978), (1.175, 0.2956, 1.823), (1.232, 0.601, 2.936), (4.696, -0.6246, 0.4589), (4.711, -0.4449, 0.5286), (4.887, -0.6369, 0.4129), (4.906, -0.4294, 0.5093), (3.422, -0.6493, 0.4545), (3.436, -0.4243, 0.5891), (3.609, -0.6466, 0.6303), (3.636, -0.4033, 0.6243), (3.494, 0.3342, 1.836), (3.482, 0.6124, 2.71), (3.7, 0.5168, 1.815), (3.682, 0.5809, 2.391), (4.774, 0.3516, 1.365), (4.718, 0.5616, 1.842), (5.054, 0.4173, 1.292), (5.072, 0.6137, 1.502), (2.316, 0.4294, 1.447), (2.269, 0.6133, 2.037), (2.466, 0.3987, 1.145), (2.478, 0.608, 1.971), (-2.767, 3.15, 0.3437), (-2.822, 3.318, 0.5773), (-2.627, 3.188, 0.3895), (-2.6, 3.33, 0.2813), (-2.861, 0.2625, 1.446), (-2.853, 0.52, 1.497), (-2.623, 0.2722, 1.257), (-2.636, 0.6428, 1.872), (2.171, 2.947, 1.322), (2.16, 3.375, 0.3485), (2.509, 3.03, 0.7692), (2.4, 3.365, 0.2743), (-0.2412, 0.3281, 1.907), (-0.2471, 0.5332, 3.083), (-0.1017, 0.3099, 1.882), (-0.08577, 0.5835, 2.571), (-0.2751, 3.049, 0.9969), (-0.3079, 3.407, 0.444), (-0.1622, 3.199, 0.5345), (-0.1544, 3.377, 0.4603), (4.774, 3.102, 0.6583), (4.722, 3.369, 0.5761), (4.954, 3.109, 0.3821), (4.92, 3.355, 0.338), (2.795, 0.8722, 1.915), (-3.872, 0.7411, 1.491), (-1.864, 1.036, 2.541), (-0.5539, 0.5722, 2.639), (-2.301, 1.065, 2.292), (1.025, 0.6187, 2.718), (3.868, 0.7574, 1.85)], [], [(1224, 154, 1, 377), (1220, 164, 4, 373), (1216, 170, 6, 383), (1212, 190, 5, 357), (1208, 174, 13, 361), (1204, 176, 3, 351), (1200, 192, 14, 389), (1196, 158, 2, 391), (1192, 242, 36, 347), (1188, 244, 37, 397), (1184, 202, 17, 399), (1180, 250, 35, 345), (1176, 252, 38, 405), (1172, 236, 34, 407), (1168, 258, 16, 307), (1164, 260, 39, 413), (1160, 220, 26, 415), (1156, 266, 21, 317), (1152, 268, 40, 421), (1148, 218, 25, 423), (1144, 274, 19, 313), (1140, 276, 41, 429), (1136, 234, 33, 431), (1132, 282, 32, 339), (1128, 284, 42, 437), (1124, 214, 23, 439), (1120, 290, 27, 329), (1116, 292, 43, 445), (1112, 208, 20, 447), (1108, 298, 29, 333), (1104, 300, 44, 453), (1100, 198, 15, 455), (1096, 458, 120, 303), (1092, 460, 121, 461), (1088, 350, 67, 463), (1084, 466, 119, 301), (1080, 468, 122, 469), (1076, 452, 118, 471), (1072, 474, 59, 181), (1068, 476, 123, 477), (1064, 450, 117, 479), (1060, 482, 116, 295), (1056, 484, 124, 485), (1052, 360, 72, 487), (1048, 490, 115, 293), (1044, 492, 125, 493), (1040, 444, 114, 495), (1036, 498, 57, 177), (1032, 500, 126, 501), (1028, 442, 113, 503), (1024, 506, 112, 287), (1020, 508, 127, 509), (1016, 366, 75, 511), (1012, 514, 111, 285), (1008, 516, 128, 517), (1004, 436, 110, 519), (1000, 522, 62, 187), (996, 524, 129, 525), (992, 434, 109, 527), (988, 530, 108, 279), (984, 532, 130, 533), (980, 386, 85, 535), (976, 538, 107, 277), (972, 540, 131, 541), (968, 428, 106, 543), (964, 546, 49, 161), (960, 548, 132, 549), (956, 426, 105, 551), (952, 554, 104, 271), (948, 556, 133, 557), (944, 370, 77, 559), (940, 562, 103, 269), (936, 564, 134, 565), (932, 420, 102, 567), (928, 570, 51, 165), (924, 572, 135, 573), (920, 418, 101, 575), (916, 578, 100, 263), (912, 580, 136, 581), (908, 372, 78, 583), (904, 586, 99, 261), (900, 588, 137, 589), (896, 412, 98, 591), (892, 594, 46, 155), (888, 596, 138, 597), (884, 410, 97, 599), (880, 602, 96, 255), (876, 604, 139, 605), (872, 388, 86, 607), (868, 610, 95, 253), (864, 612, 140, 613), (860, 404, 94, 615), (856, 618, 65, 193), (852, 620, 141, 621), (848, 402, 93, 623), (844, 626, 92, 247), (840, 628, 142, 629), (836, 354, 69, 631), (832, 634, 91, 245), (828, 636, 143, 637), (824, 396, 90, 639), (820, 642, 66, 195), (816, 644, 144, 645), (812, 394, 89, 647), (808, 650, 88, 239), (804, 652, 145, 653), (800, 310, 47, 655), (796, 658, 87, 237), (792, 660, 146, 661), (788, 344, 64, 663), (784, 666, 68, 199), (780, 668, 147, 669), (776, 328, 56, 671), (772, 674, 73, 209), (768, 676, 148, 677), (764, 326, 55, 679), (760, 682, 71, 205), (756, 684, 149, 685), (752, 342, 63, 687), (748, 690, 84, 231), (744, 692, 150, 693), (740, 322, 53, 695), (736, 698, 79, 221), (732, 700, 151, 701), (728, 316, 50, 703), (724, 706, 81, 225), (720, 708, 152, 709), (716, 306, 45, 711), (708, 714, 712, 152), (714, 716, 711, 712), (120, 456, 713, 707), (707, 713, 714, 708), (456, 455, 715, 713), (713, 715, 716, 714), (455, 15, 305, 715), (715, 305, 306, 716), (450, 718, 710, 117), (718, 720, 709, 710), (44, 304, 717, 449), (449, 717, 718, 450), (304, 303, 719, 717), (717, 719, 720, 718), (303, 120, 707, 719), (719, 707, 708, 720), (298, 722, 226, 29), (722, 724, 225, 226), (117, 710, 721, 297), (297, 721, 722, 298), (710, 709, 723, 721), (721, 723, 724, 722), (709, 152, 705, 723), (723, 705, 706, 724), (700, 726, 704, 151), (726, 728, 703, 704), (116, 448, 725, 699), (699, 725, 726, 700), (448, 447, 727, 725), (725, 727, 728, 726), (447, 20, 315, 727), (727, 315, 316, 728), (442, 730, 702, 113), (730, 732, 701, 702), (43, 296, 729, 441), (441, 729, 730, 442), (296, 295, 731, 729), (729, 731, 732, 730), (295, 116, 699, 731), (731, 699, 700, 732), (290, 734, 222, 27), (734, 736, 221, 222), (113, 702, 733, 289), (289, 733, 734, 290), (702, 701, 735, 733), (733, 735, 736, 734), (701, 151, 697, 735), (735, 697, 698, 736), (692, 738, 696, 150), (738, 740, 695, 696), (112, 440, 737, 691), (691, 737, 738, 692), (440, 439, 739, 737), (737, 739, 740, 738), (439, 23, 321, 739), (739, 321, 322, 740), (434, 742, 694, 109), (742, 744, 693, 694), (42, 288, 741, 433), (433, 741, 742, 434), (288, 287, 743, 741), (741, 743, 744, 742), (287, 112, 691, 743), (743, 691, 692, 744), (282, 746, 232, 32), (746, 748, 231, 232), (109, 694, 745, 281), (281, 745, 746, 282), (694, 693, 747, 745), (745, 747, 748, 746), (693, 150, 689, 747), (747, 689, 690, 748), (684, 750, 688, 149), (750, 752, 687, 688), (108, 432, 749, 683), (683, 749, 750, 684), (432, 431, 751, 749), (749, 751, 752, 750), (431, 33, 341, 751), (751, 341, 342, 752), (426, 754, 686, 105), (754, 756, 685, 686), (41, 280, 753, 425), (425, 753, 754, 426), (280, 279, 755, 753), (753, 755, 756, 754), (279, 108, 683, 755), (755, 683, 684, 756), (274, 758, 206, 19), (758, 760, 205, 206), (105, 686, 757, 273), (273, 757, 758, 274), (686, 685, 759, 757), (757, 759, 760, 758), (685, 149, 681, 759), (759, 681, 682, 760), (676, 762, 680, 148), (762, 764, 679, 680), (104, 424, 761, 675), (675, 761, 762, 676), (424, 423, 763, 761), (761, 763, 764, 762), (423, 25, 325, 763), (763, 325, 326, 764), (418, 766, 678, 101), (766, 768, 677, 678), (40, 272, 765, 417), (417, 765, 766, 418), (272, 271, 767, 765), (765, 767, 768, 766), (271, 104, 675, 767), (767, 675, 676, 768), (266, 770, 210, 21), (770, 772, 209, 210), (101, 678, 769, 265), (265, 769, 770, 266), (678, 677, 771, 769), (769, 771, 772, 770), (677, 148, 673, 771), (771, 673, 674, 772), (668, 774, 672, 147), (774, 776, 671, 672), (100, 416, 773, 667), (667, 773, 774, 668), (416, 415, 775, 773), (773, 775, 776, 774), (415, 26, 327, 775), (775, 327, 328, 776), (410, 778, 670, 97), (778, 780, 669, 670), (39, 264, 777, 409), (409, 777, 778, 410), (264, 263, 779, 777), (777, 779, 780, 778), (263, 100, 667, 779), (779, 667, 668, 780), (258, 782, 200, 16), (782, 784, 199, 200), (97, 670, 781, 257), (257, 781, 782, 258), (670, 669, 783, 781), (781, 783, 784, 782), (669, 147, 665, 783), (783, 665, 666, 784), (660, 786, 664, 146), (786, 788, 663, 664), (96, 408, 785, 659), (659, 785, 786, 660), (408, 407, 787, 785), (785, 787, 788, 786), (407, 34, 343, 787), (787, 343, 344, 788), (402, 790, 662, 93), (790, 792, 661, 662), (38, 256, 789, 401), (401, 789, 790, 402), (256, 255, 791, 789), (789, 791, 792, 790), (255, 96, 659, 791), (791, 659, 660, 792), (250, 794, 238, 35), (794, 796, 237, 238), (93, 662, 793, 249), (249, 793, 794, 250), (662, 661, 795, 793), (793, 795, 796, 794), (661, 146, 657, 795), (795, 657, 658, 796), (652, 798, 656, 145), (798, 800, 655, 656), (92, 400, 797, 651), (651, 797, 798, 652), (400, 399, 799, 797), (797, 799, 800, 798), (399, 17, 309, 799), (799, 309, 310, 800), (394, 802, 654, 89), (802, 804, 653, 654), (37, 248, 801, 393), (393, 801, 802, 394), (248, 247, 803, 801), (801, 803, 804, 802), (247, 92, 651, 803), (803, 651, 652, 804), (242, 806, 240, 36), (806, 808, 239, 240), (89, 654, 805, 241), (241, 805, 806, 242), (654, 653, 807, 805), (805, 807, 808, 806), (653, 145, 649, 807), (807, 649, 650, 808), (644, 810, 648, 144), (810, 812, 647, 648), (91, 398, 809, 643), (643, 809, 810, 644), (398, 397, 811, 809), (809, 811, 812, 810), (397, 37, 393, 811), (811, 393, 394, 812), (344, 814, 646, 64), (814, 816, 645, 646), (34, 246, 813, 343), (343, 813, 814, 344), (246, 245, 815, 813), (813, 815, 816, 814), (245, 91, 643, 815), (815, 643, 644, 816), (192, 818, 196, 14), (818, 820, 195, 196), (64, 646, 817, 191), (191, 817, 818, 192), (646, 645, 819, 817), (817, 819, 820, 818), (645, 144, 641, 819), (819, 641, 642, 820), (636, 822, 640, 143), (822, 824, 639, 640), (48, 312, 821, 635), (635, 821, 822, 636), (312, 311, 823, 821), (821, 823, 824, 822), (311, 18, 395, 823), (823, 395, 396, 824), (388, 826, 638, 86), (826, 828, 637, 638), (12, 160, 825, 387), (387, 825, 826, 388), (160, 159, 827, 825), (825, 827, 828, 826), (159, 48, 635, 827), (827, 635, 636, 828), (236, 830, 246, 34), (830, 832, 245, 246), (86, 638, 829, 235), (235, 829, 830, 236), (638, 637, 831, 829), (829, 831, 832, 830), (637, 143, 633, 831), (831, 633, 634, 832), (628, 834, 632, 142), (834, 836, 631, 632), (70, 356, 833, 627), (627, 833, 834, 628), (356, 355, 835, 833), (833, 835, 836, 834), (355, 9, 353, 835), (835, 353, 354, 836), (396, 838, 630, 90), (838, 840, 629, 630), (18, 204, 837, 395), (395, 837, 838, 396), (204, 203, 839, 837), (837, 839, 840, 838), (203, 70, 627, 839), (839, 627, 628, 840), (244, 842, 248, 37), (842, 844, 247, 248), (90, 630, 841, 243), (243, 841, 842, 244), (630, 629, 843, 841), (841, 843, 844, 842), (629, 142, 625, 843), (843, 625, 626, 844), (620, 846, 624, 141), (846, 848, 623, 624), (95, 406, 845, 619), (619, 845, 846, 620), (406, 405, 847, 845), (845, 847, 848, 846), (405, 38, 401, 847), (847, 401, 402, 848), (322, 850, 622, 53), (850, 852, 621, 622), (23, 254, 849, 321), (321, 849, 850, 322), (254, 253, 851, 849), (849, 851, 852, 850), (253, 95, 619, 851), (851, 619, 620, 852), (170, 854, 194, 6), (854, 856, 193, 194), (53, 622, 853, 169), (169, 853, 854, 170), (622, 621, 855, 853), (853, 855, 856, 854), (621, 141, 617, 855), (855, 617, 618, 856), (612, 858, 616, 140), (858, 860, 615, 616), (61, 338, 857, 611), (611, 857, 858, 612), (338, 337, 859, 857), (857, 859, 860, 858), (337, 31, 403, 859), (859, 403, 404, 860), (366, 862, 614, 75), (862, 864, 613, 614), (11, 186, 861, 365), (365, 861, 862, 366), (186, 185, 863, 861), (861, 863, 864, 862), (185, 61, 611, 863), (863, 611, 612, 864), (214, 866, 254, 23), (866, 868, 253, 254), (75, 614, 865, 213), (213, 865, 866, 214), (614, 613, 867, 865), (865, 867, 868, 866), (613, 140, 609, 867), (867, 609, 610, 868), (604, 870, 608, 139), (870, 872, 607, 608), (83, 382, 869, 603), (603, 869, 870, 604), (382, 381, 871, 869), (869, 871, 872, 870), (381, 12, 387, 871), (871, 387, 388, 872), (404, 874, 606, 94), (874, 876, 605, 606), (31, 230, 873, 403), (403, 873, 874, 404), (230, 229, 875, 873), (873, 875, 876, 874), (229, 83, 603, 875), (875, 603, 604, 876), (252, 878, 256, 38), (878, 880, 255, 256), (94, 606, 877, 251), (251, 877, 878, 252), (606, 605, 879, 877), (877, 879, 880, 878), (605, 139, 601, 879), (879, 601, 602, 880), (596, 882, 600, 138), (882, 884, 599, 600), (99, 414, 881, 595), (595, 881, 882, 596), (414, 413, 883, 881), (881, 883, 884, 882), (413, 39, 409, 883), (883, 409, 410, 884), (211, 886, 598, 74), (886, 888, 597, 598), (22, 262, 885, 212), (212, 885, 886, 211), (262, 261, 887, 885), (885, 887, 888, 886), (261, 99, 595, 887), (887, 595, 596, 888), (363, 890, 156, 0), (890, 892, 155, 156), (74, 598, 889, 364), (364, 889, 890, 363), (598, 597, 891, 889), (889, 891, 892, 890), (597, 138, 593, 891), (891, 593, 594, 892), (588, 894, 592, 137), (894, 896, 591, 592), (51, 318, 893, 587), (587, 893, 894, 588), (318, 317, 895, 893), (893, 895, 896, 894), (317, 21, 411, 895), (895, 411, 412, 896), (167, 898, 590, 52), (898, 900, 589, 590), (7, 166, 897, 168), (168, 897, 898, 167), (166, 165, 899, 897), (897, 899, 900, 898), (165, 51, 587, 899), (899, 587, 588, 900), (319, 902, 262, 22), (902, 904, 261, 262), (52, 590, 901, 320), (320, 901, 902, 319), (590, 589, 903, 901), (901, 903, 904, 902), (589, 137, 585, 903), (903, 585, 586, 904), (580, 906, 584, 136), (906, 908, 583, 584), (73, 362, 905, 579), (579, 905, 906, 580), (362, 361, 907, 905), (905, 907, 908, 906), (361, 13, 371, 907), (907, 371, 372, 908), (412, 910, 582, 98), (910, 912, 581, 582), (21, 210, 909, 411), (411, 909, 910, 412), (210, 209, 911, 909), (909, 911, 912, 910), (209, 73, 579, 911), (911, 579, 580, 912), (260, 914, 264, 39), (914, 916, 263, 264), (98, 582, 913, 259), (259, 913, 914, 260), (582, 581, 915, 913), (913, 915, 916, 914), (581, 136, 577, 915), (915, 577, 578, 916), (572, 918, 576, 135), (918, 920, 575, 576), (103, 422, 917, 571), (571, 917, 918, 572), (422, 421, 919, 917), (917, 919, 920, 918), (421, 40, 417, 919), (919, 417, 418, 920), (223, 922, 574, 80), (922, 924, 573, 574), (28, 270, 921, 224), (224, 921, 922, 223), (270, 269, 923, 921), (921, 923, 924, 922), (269, 103, 571, 923), (923, 571, 572, 924), (375, 926, 166, 7), (926, 928, 165, 166), (80, 574, 925, 376), (376, 925, 926, 375), (574, 573, 927, 925), (925, 927, 928, 926), (573, 135, 569, 927), (927, 569, 570, 928), (564, 930, 568, 134), (930, 932, 567, 568), (60, 336, 929, 563), (563, 929, 930, 564), (336, 335, 931, 929), (929, 931, 932, 930), (335, 30, 419, 931), (931, 419, 420, 932), (179, 934, 566, 58), (934, 936, 565, 566), (10, 184, 933, 180), (180, 933, 934, 179), (184, 183, 935, 933), (933, 935, 936, 934), (183, 60, 563, 935), (935, 563, 564, 936), (331, 938, 270, 28), (938, 940, 269, 270), (58, 566, 937, 332), (332, 937, 938, 331), (566, 565, 939, 937), (937, 939, 940, 938), (565, 134, 561, 939), (939, 561, 562, 940), (556, 942, 560, 133), (942, 944, 559, 560), (82, 380, 941, 555), (555, 941, 942, 556), (380, 379, 943, 941), (941, 943, 944, 942), (379, 8, 369, 943), (943, 369, 370, 944), (420, 946, 558, 102), (946, 948, 557, 558), (30, 228, 945, 419), (419, 945, 946, 420), (228, 227, 947, 945), (945, 947, 948, 946), (227, 82, 555, 947), (947, 555, 556, 948), (268, 950, 272, 40), (950, 952, 271, 272), (102, 558, 949, 267), (267, 949, 950, 268), (558, 557, 951, 949), (949, 951, 952, 950), (557, 133, 553, 951), (951, 553, 554, 952), (548, 954, 552, 132), (954, 956, 551, 552), (107, 430, 953, 547), (547, 953, 954, 548), (430, 429, 955, 953), (953, 955, 956, 954), (429, 41, 425, 955), (955, 425, 426, 956), (316, 958, 550, 50), (958, 960, 549, 550), (20, 278, 957, 315), (315, 957, 958, 316), (278, 277, 959, 957), (957, 959, 960, 958), (277, 107, 547, 959), (959, 547, 548, 960), (164, 962, 162, 4), (962, 964, 161, 162), (50, 550, 961, 163), (163, 961, 962, 164), (550, 549, 963, 961), (961, 963, 964, 962), (549, 132, 545, 963), (963, 545, 546, 964), (540, 966, 544, 131), (966, 968, 543, 544), (65, 346, 965, 539), (539, 965, 966, 540), (346, 345, 967, 965), (965, 967, 968, 966), (345, 35, 427, 967), (967, 427, 428, 968), (360, 970, 542, 72), (970, 972, 541, 542), (6, 194, 969, 359), (359, 969, 970, 360), (194, 193, 971, 969), (969, 971, 972, 970), (193, 65, 539, 971), (971, 539, 540, 972), (208, 974, 278, 20), (974, 976, 277, 278), (72, 542, 973, 207), (207, 973, 974, 208), (542, 541, 975, 973), (973, 975, 976, 974), (541, 131, 537, 975), (975, 537, 538, 976), (532, 978, 536, 130), (978, 980, 535, 536), (87, 390, 977, 531), (531, 977, 978, 532), (390, 389, 979, 977), (977, 979, 980, 978), (389, 14, 385, 979), (979, 385, 386, 980), (428, 982, 534, 106), (982, 984, 533, 534), (35, 238, 981, 427), (427, 981, 982, 428), (238, 237, 983, 981), (981, 983, 984, 982), (237, 87, 531, 983), (983, 531, 532, 984), (276, 986, 280, 41), (986, 988, 279, 280), (106, 534, 985, 275), (275, 985, 986, 276), (534, 533, 987, 985), (985, 987, 988, 986), (533, 130, 529, 987), (987, 529, 530, 988), (524, 990, 528, 129), (990, 992, 527, 528), (111, 438, 989, 523), (523, 989, 990, 524), (438, 437, 991, 989), (989, 991, 992, 990), (437, 42, 433, 991), (991, 433, 434, 992), (326, 994, 526, 55), (994, 996, 525, 526), (25, 286, 993, 325), (325, 993, 994, 326), (286, 285, 995, 993), (993, 995, 996, 994), (285, 111, 523, 995), (995, 523, 524, 996), (174, 998, 188, 13), (998, 1000, 187, 188), (55, 526, 997, 173), (173, 997, 998, 174), (526, 525, 999, 997), (997, 999, 1000, 998), (525, 129, 521, 999), (999, 521, 522, 1000), (516, 1002, 520, 128), (1002, 1004, 519, 520), (54, 324, 1001, 515), (515, 1001, 1002, 516), (324, 323, 1003, 1001), (1001, 1003, 1004, 1002), (323, 24, 435, 1003), (1003, 435, 436, 1004), (370, 1006, 518, 77), (1006, 1008, 517, 518), (8, 172, 1005, 369), (369, 1005, 1006, 370), (172, 171, 1007, 1005), (1005, 1007, 1008, 1006), (171, 54, 515, 1007), (1007, 515, 516, 1008), (218, 1010, 286, 25), (1010, 1012, 285, 286), (77, 518, 1009, 217), (217, 1009, 1010, 218), (518, 517, 1011, 1009), (1009, 1011, 1012, 1010), (517, 128, 513, 1011), (1011, 513, 514, 1012), (508, 1014, 512, 127), (1014, 1016, 511, 512), (76, 368, 1013, 507), (507, 1013, 1014, 508), (368, 367, 1015, 1013), (1013, 1015, 1016, 1014), (367, 11, 365, 1015), (1015, 365, 366, 1016), (436, 1018, 510, 110), (1018, 1020, 509, 510), (24, 216, 1017, 435), (435, 1017, 1018, 436), (216, 215, 1019, 1017), (1017, 1019, 1020, 1018), (215, 76, 507, 1019), (1019, 507, 508, 1020), (284, 1022, 288, 42), (1022, 1024, 287, 288), (110, 510, 1021, 283), (283, 1021, 1022, 284), (510, 509, 1023, 1021), (1021, 1023, 1024, 1022), (509, 127, 505, 1023), (1023, 505, 506, 1024), (500, 1026, 504, 126), (1026, 1028, 503, 504), (115, 446, 1025, 499), (499, 1025, 1026, 500), (446, 445, 1027, 1025), (1025, 1027, 1028, 1026), (445, 43, 441, 1027), (1027, 441, 442, 1028), (328, 1030, 502, 56), (1030, 1032, 501, 502), (26, 294, 1029, 327), (327, 1029, 1030, 328), (294, 293, 1031, 1029), (1029, 1031, 1032, 1030), (293, 115, 499, 1031), (1031, 499, 500, 1032), (176, 1034, 178, 3), (1034, 1036, 177, 178), (56, 502, 1033, 175), (175, 1033, 1034, 176), (502, 501, 1035, 1033), (1033, 1035, 1036, 1034), (501, 126, 497, 1035), (1035, 497, 498, 1036), (492, 1038, 496, 125), (1038, 1040, 495, 496), (62, 340, 1037, 491), (491, 1037, 1038, 492), (340, 339, 1039, 1037), (1037, 1039, 1040, 1038), (339, 32, 443, 1039), (1039, 443, 444, 1040), (372, 1042, 494, 78), (1042, 1044, 493, 494), (13, 188, 1041, 371), (371, 1041, 1042, 372), (188, 187, 1043, 1041), (1041, 1043, 1044, 1042), (187, 62, 491, 1043), (1043, 491, 492, 1044), (220, 1046, 294, 26), (1046, 1048, 293, 294), (78, 494, 1045, 219), (219, 1045, 1046, 220), (494, 493, 1047, 1045), (1045, 1047, 1048, 1046), (493, 125, 489, 1047), (1047, 489, 490, 1048), (484, 1050, 488, 124), (1050, 1052, 487, 488), (84, 384, 1049, 483), (483, 1049, 1050, 484), (384, 383, 1051, 1049), (1049, 1051, 1052, 1050), (383, 6, 359, 1051), (1051, 359, 360, 1052), (444, 1054, 486, 114), (1054, 1056, 485, 486), (32, 232, 1053, 443), (443, 1053, 1054, 444), (232, 231, 1055, 1053), (1053, 1055, 1056, 1054), (231, 84, 483, 1055), (1055, 483, 484, 1056), (292, 1058, 296, 43), (1058, 1060, 295, 296), (114, 486, 1057, 291), (291, 1057, 1058, 292), (486, 485, 1059, 1057), (1057, 1059, 1060, 1058), (485, 124, 481, 1059), (1059, 481, 482, 1060), (476, 1062, 480, 123), (1062, 1064, 479, 480), (119, 454, 1061, 475), (475, 1061, 1062, 476), (454, 453, 1063, 1061), (1061, 1063, 1064, 1062), (453, 44, 449, 1063), (1063, 449, 450, 1064), (342, 1066, 478, 63), (1066, 1068, 477, 478), (33, 302, 1065, 341), (341, 1065, 1066, 342), (302, 301, 1067, 1065), (1065, 1067, 1068, 1066), (301, 119, 475, 1067), (1067, 475, 476, 1068), (190, 1070, 182, 5), (1070, 1072, 181, 182), (63, 478, 1069, 189), (189, 1069, 1070, 190), (478, 477, 1071, 1069), (1069, 1071, 1072, 1070), (477, 123, 473, 1071), (1071, 473, 474, 1072), (468, 1074, 472, 122), (1074, 1076, 471, 472), (66, 348, 1073, 467), (467, 1073, 1074, 468), (348, 347, 1075, 1073), (1073, 1075, 1076, 1074), (347, 36, 451, 1075), (1075, 451, 452, 1076), (386, 1078, 470, 85), (1078, 1080, 469, 470), (14, 196, 1077, 385), (385, 1077, 1078, 386), (196, 195, 1079, 1077), (1077, 1079, 1080, 1078), (195, 66, 467, 1079), (1079, 467, 468, 1080), (234, 1082, 302, 33), (1082, 1084, 301, 302), (85, 470, 1081, 233), (233, 1081, 1082, 234), (470, 469, 1083, 1081), (1081, 1083, 1084, 1082), (469, 122, 465, 1083), (1083, 465, 466, 1084), (460, 1086, 464, 121), (1086, 1088, 463, 464), (88, 392, 1085, 459), (459, 1085, 1086, 460), (392, 391, 1087, 1085), (1085, 1087, 1088, 1086), (391, 2, 349, 1087), (1087, 349, 350, 1088), (452, 1090, 462, 118), (1090, 1092, 461, 462), (36, 240, 1089, 451), (451, 1089, 1090, 452), (240, 239, 1091, 1089), (1089, 1091, 1092, 1090), (239, 88, 459, 1091), (1091, 459, 460, 1092), (300, 1094, 304, 44), (1094, 1096, 303, 304), (118, 462, 1093, 299), (299, 1093, 1094, 300), (462, 461, 1095, 1093), (1093, 1095, 1096, 1094), (461, 121, 457, 1095), (1095, 457, 458, 1096), (458, 1098, 456, 120), (1098, 1100, 455, 456), (121, 464, 1097, 457), (457, 1097, 1098, 458), (464, 463, 1099, 1097), (1097, 1099, 1100, 1098), (463, 67, 197, 1099), (1099, 197, 198, 1100), (466, 1102, 454, 119), (1102, 1104, 453, 454), (122, 472, 1101, 465), (465, 1101, 1102, 466), (472, 471, 1103, 1101), (1101, 1103, 1104, 1102), (471, 118, 299, 1103), (1103, 299, 300, 1104), (474, 1106, 334, 59), (1106, 1108, 333, 334), (123, 480, 1105, 473), (473, 1105, 1106, 474), (480, 479, 1107, 1105), (1105, 1107, 1108, 1106), (479, 117, 297, 1107), (1107, 297, 298, 1108), (482, 1110, 448, 116), (1110, 1112, 447, 448), (124, 488, 1109, 481), (481, 1109, 1110, 482), (488, 487, 1111, 1109), (1109, 1111, 1112, 1110), (487, 72, 207, 1111), (1111, 207, 208, 1112), (490, 1114, 446, 115), (1114, 1116, 445, 446), (125, 496, 1113, 489), (489, 1113, 1114, 490), (496, 495, 1115, 1113), (1113, 1115, 1116, 1114), (495, 114, 291, 1115), (1115, 291, 292, 1116), (498, 1118, 330, 57), (1118, 1120, 329, 330), (126, 504, 1117, 497), (497, 1117, 1118, 498), (504, 503, 1119, 1117), (1117, 1119, 1120, 1118), (503, 113, 289, 1119), (1119, 289, 290, 1120), (506, 1122, 440, 112), (1122, 1124, 439, 440), (127, 512, 1121, 505), (505, 1121, 1122, 506), (512, 511, 1123, 1121), (1121, 1123, 1124, 1122), (511, 75, 213, 1123), (1123, 213, 214, 1124), (514, 1126, 438, 111), (1126, 1128, 437, 438), (128, 520, 1125, 513), (513, 1125, 1126, 514), (520, 519, 1127, 1125), (1125, 1127, 1128, 1126), (519, 110, 283, 1127), (1127, 283, 284, 1128), (522, 1130, 340, 62), (1130, 1132, 339, 340), (129, 528, 1129, 521), (521, 1129, 1130, 522), (528, 527, 1131, 1129), (1129, 1131, 1132, 1130), (527, 109, 281, 1131), (1131, 281, 282, 1132), (530, 1134, 432, 108), (1134, 1136, 431, 432), (130, 536, 1133, 529), (529, 1133, 1134, 530), (536, 535, 1135, 1133), (1133, 1135, 1136, 1134), (535, 85, 233, 1135), (1135, 233, 234, 1136), (538, 1138, 430, 107), (1138, 1140, 429, 430), (131, 544, 1137, 537), (537, 1137, 1138, 538), (544, 543, 1139, 1137), (1137, 1139, 1140, 1138), (543, 106, 275, 1139), (1139, 275, 276, 1140), (546, 1142, 314, 49), (1142, 1144, 313, 314), (132, 552, 1141, 545), (545, 1141, 1142, 546), (552, 551, 1143, 1141), (1141, 1143, 1144, 1142), (551, 105, 273, 1143), (1143, 273, 274, 1144), (554, 1146, 424, 104), (1146, 1148, 423, 424), (133, 560, 1145, 553), (553, 1145, 1146, 554), (560, 559, 1147, 1145), (1145, 1147, 1148, 1146), (559, 77, 217, 1147), (1147, 217, 218, 1148), (562, 1150, 422, 103), (1150, 1152, 421, 422), (134, 568, 1149, 561), (561, 1149, 1150, 562), (568, 567, 1151, 1149), (1149, 1151, 1152, 1150), (567, 102, 267, 1151), (1151, 267, 268, 1152), (570, 1154, 318, 51), (1154, 1156, 317, 318), (135, 576, 1153, 569), (569, 1153, 1154, 570), (576, 575, 1155, 1153), (1153, 1155, 1156, 1154), (575, 101, 265, 1155), (1155, 265, 266, 1156), (578, 1158, 416, 100), (1158, 1160, 415, 416), (136, 584, 1157, 577), (577, 1157, 1158, 578), (584, 583, 1159, 1157), (1157, 1159, 1160, 1158), (583, 78, 219, 1159), (1159, 219, 220, 1160), (586, 1162, 414, 99), (1162, 1164, 413, 414), (137, 592, 1161, 585), (585, 1161, 1162, 586), (592, 591, 1163, 1161), (1161, 1163, 1164, 1162), (591, 98, 259, 1163), (1163, 259, 260, 1164), (594, 1166, 308, 46), (1166, 1168, 307, 308), (138, 600, 1165, 593), (593, 1165, 1166, 594), (600, 599, 1167, 1165), (1165, 1167, 1168, 1166), (599, 97, 257, 1167), (1167, 257, 258, 1168), (602, 1170, 408, 96), (1170, 1172, 407, 408), (139, 608, 1169, 601), (601, 1169, 1170, 602), (608, 607, 1171, 1169), (1169, 1171, 1172, 1170), (607, 86, 235, 1171), (1171, 235, 236, 1172), (610, 1174, 406, 95), (1174, 1176, 405, 406), (140, 616, 1173, 609), (609, 1173, 1174, 610), (616, 615, 1175, 1173), (1173, 1175, 1176, 1174), (615, 94, 251, 1175), (1175, 251, 252, 1176), (618, 1178, 346, 65), (1178, 1180, 345, 346), (141, 624, 1177, 617), (617, 1177, 1178, 618), (624, 623, 1179, 1177), (1177, 1179, 1180, 1178), (623, 93, 249, 1179), (1179, 249, 250, 1180), (626, 1182, 400, 92), (1182, 1184, 399, 400), (142, 632, 1181, 625), (625, 1181, 1182, 626), (632, 631, 1183, 1181), (1181, 1183, 1184, 1182), (631, 69, 201, 1183), (1183, 201, 202, 1184), (634, 1186, 398, 91), (1186, 1188, 397, 398), (143, 640, 1185, 633), (633, 1185, 1186, 634), (640, 639, 1187, 1185), (1185, 1187, 1188, 1186), (639, 90, 243, 1187), (1187, 243, 244, 1188), (642, 1190, 348, 66), (1190, 1192, 347, 348), (144, 648, 1189, 641), (641, 1189, 1190, 642), (648, 647, 1191, 1189), (1189, 1191, 1192, 1190), (647, 89, 241, 1191), (1191, 241, 242, 1192), (650, 1194, 392, 88), (1194, 1196, 391, 392), (145, 656, 1193, 649), (649, 1193, 1194, 650), (656, 655, 1195, 1193), (1193, 1195, 1196, 1194), (655, 47, 157, 1195), (1195, 157, 158, 1196), (658, 1198, 390, 87), (1198, 1200, 389, 390), (146, 664, 1197, 657), (657, 1197, 1198, 658), (664, 663, 1199, 1197), (1197, 1199, 1200, 1198), (663, 64, 191, 1199), (1199, 191, 192, 1200), (666, 1202, 352, 68), (1202, 1204, 351, 352), (147, 672, 1201, 665), (665, 1201, 1202, 666), (672, 671, 1203, 1201), (1201, 1203, 1204, 1202), (671, 56, 175, 1203), (1203, 175, 176, 1204), (674, 1206, 362, 73), (1206, 1208, 361, 362), (148, 680, 1205, 673), (673, 1205, 1206, 674), (680, 679, 1207, 1205), (1205, 1207, 1208, 1206), (679, 55, 173, 1207), (1207, 173, 174, 1208), (682, 1210, 358, 71), (1210, 1212, 357, 358), (149, 688, 1209, 681), (681, 1209, 1210, 682), (688, 687, 1211, 1209), (1209, 1211, 1212, 1210), (687, 63, 189, 1211), (1211, 189, 190, 1212), (690, 1214, 384, 84), (1214, 1216, 383, 384), (150, 696, 1213, 689), (689, 1213, 1214, 690), (696, 695, 1215, 1213), (1213, 1215, 1216, 1214), (695, 53, 169, 1215), (1215, 169, 170, 1216), (698, 1218, 374, 79), (1218, 1220, 373, 374), (151, 704, 1217, 697), (697, 1217, 1218, 698), (704, 703, 1219, 1217), (1217, 1219, 1220, 1218), (703, 50, 163, 1219), (1219, 163, 164, 1220), (706, 1222, 378, 81), (1222, 1224, 377, 378), (152, 712, 1221, 705), (705, 1221, 1222, 706), (712, 711, 1223, 1221), (1221, 1223, 1224, 1222), (711, 45, 153, 1223), (1223, 153, 154, 1224)])
me_plane.materials.append(mat_material)
me_plane.use_remesh_preserve_volume = False
me_plane.use_remesh_preserve_attributes = False
me_plane.use_mirror_vertex_groups = False
me_plane.update()

# ---- objects
ob_plane = bpy.data.objects.new('Plane', me_plane)
ob_lamp = bpy.data.objects.new('Lamp', light_lamp)
ob_camera = bpy.data.objects.new('Camera', cam_camera)

# ---- transforms, parenting, visibility, modifiers, constraints
ob_plane.location = (0.0, 0.0, 0.0)
ob_plane.lineart.crease_threshold = 0.0
ob_lamp.location = (4.076, 1.005, 5.904)
ob_lamp.rotation_euler = (0.6503, 0.05522, 1.866)
ob_lamp.lock_rotations_4d = False
ob_lamp.empty_display_type = 'ARROWS'
ob_lamp.color = (0.0, 0.0, 0.0, 0.0)
ob_lamp.lineart.crease_threshold = 0.0
ob_camera.location = (7.481, -6.508, 5.344)
ob_camera.rotation_euler = (1.109, 0.0, 0.8149)
ob_camera.lock_rotations_4d = False
ob_camera.empty_display_type = 'ARROWS'
ob_camera.color = (0.0, 0.0, 0.0, 0.0)
ob_camera.display_type = 'WIRE'
ob_camera.lineart.crease_threshold = 0.0

# ---- collection membership
col_collection_1.objects.link(ob_plane)
col_collection_1.objects.link(ob_lamp)
col_collection_1.objects.link(ob_camera)

# ---- scene / render settings (as saved in the file)
scene.camera = ob_camera
scene.frame_start = 1; scene.frame_end = 250; scene.frame_set(1)
scene.render.engine = 'BLENDER_EEVEE_NEXT'
scene.render.resolution_percentage = 50
scene.render.dither_intensity = 0.0
scene.cycles.use_denoising = False
scene.cycles.samples = 128
scene.cycles.sampling_pattern = 'TABULATED_SOBOL'
scene.cycles.light_sampling_threshold = 0.0
scene.cycles.use_adaptive_sampling = False
scene.cycles.use_light_tree = False
scene.cycles.blur_glossy = 0.0
scene.cycles.sample_clamp_indirect = 0.0
scene.view_settings.view_transform = 'Standard'
bpy.context.view_layer.update()

